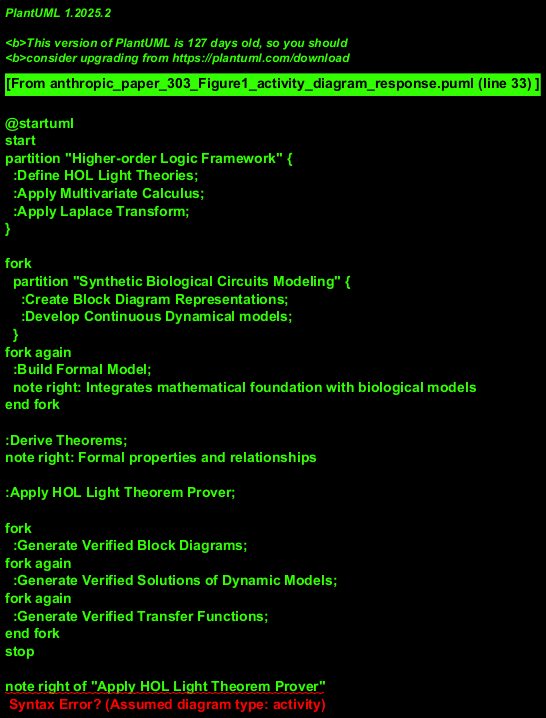

The diagram above was rendered by PlantUML. Its source (embedded in the PNG):
@startuml
start
partition "Higher-order Logic Framework" {
  :Define HOL Light Theories;
  :Apply Multivariate Calculus;
  :Apply Laplace Transform;
}

fork
  partition "Synthetic Biological Circuits Modeling" {
    :Create Block Diagram Representations;
    :Develop Continuous Dynamical models;
  }
fork again
  :Build Formal Model;
  note right: Integrates mathematical foundation with biological models
end fork

:Derive Theorems;
note right: Formal properties and relationships

:Apply HOL Light Theorem Prover;

fork
  :Generate Verified Block Diagrams;
fork again
  :Generate Verified Solutions of Dynamic Models;
fork again
  :Generate Verified Transfer Functions;
end fork
stop

note right of "Apply HOL Light Theorem Prover"
  Automatic formal verification
  using higher-order logic
end note
@enduml